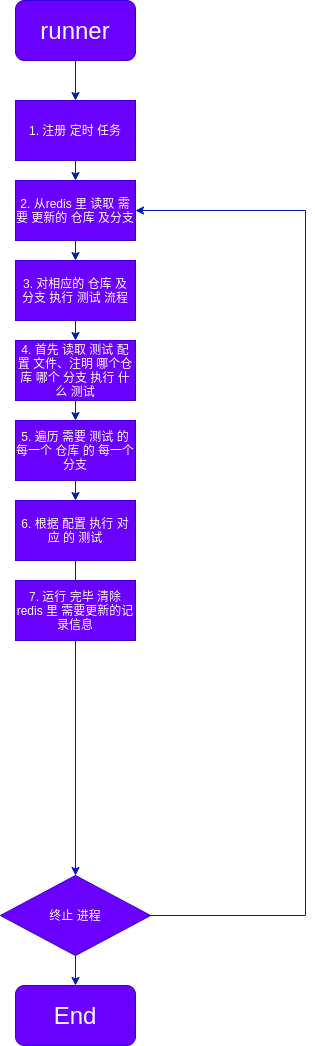

The diagram above was exported from draw.io. Its source (the exported page's mxGraphModel, read from the mxfile embedded in the PNG):
<mxGraphModel dx="1244" dy="1542" grid="1" gridSize="10" guides="1" tooltips="1" connect="1" arrows="1" fold="1" page="1" pageScale="1" pageWidth="827" pageHeight="1169" math="0" shadow="0">
  <root>
    <mxCell id="0" />
    <mxCell id="1" parent="0" />
    <mxCell id="5" style="edgeStyle=orthogonalEdgeStyle;rounded=0;orthogonalLoop=1;jettySize=auto;html=1;fillColor=#0050ef;strokeColor=#001DBC;" parent="1" target="4" edge="1">
      <mxGeometry relative="1" as="geometry">
        <mxPoint x="390" y="100" as="sourcePoint" />
      </mxGeometry>
    </mxCell>
    <mxCell id="7" style="edgeStyle=orthogonalEdgeStyle;rounded=0;orthogonalLoop=1;jettySize=auto;html=1;entryX=1;entryY=0.5;entryDx=0;entryDy=0;fillColor=#0050ef;strokeColor=#001DBC;exitX=1;exitY=0.5;exitDx=0;exitDy=0;exitPerimeter=0;" parent="1" source="15" target="18" edge="1">
      <mxGeometry relative="1" as="geometry">
        <mxPoint x="390" y="300" as="targetPoint" />
        <mxPoint x="450" y="400" as="sourcePoint" />
        <Array as="points">
          <mxPoint x="620" y="955" />
          <mxPoint x="620" y="250" />
        </Array>
      </mxGeometry>
    </mxCell>
    <mxCell id="4" value="1. 注册 定时 任务" style="rounded=0;whiteSpace=wrap;html=1;fillColor=#6a00ff;strokeColor=#3700CC;fontColor=#ffffff;" parent="1" vertex="1">
      <mxGeometry x="330" y="140" width="120" height="60" as="geometry" />
    </mxCell>
    <mxCell id="6" value="&lt;span style=&quot;color: rgb(255 , 255 , 255)&quot;&gt;&lt;font style=&quot;font-size: 24px&quot;&gt;runner&lt;br&gt;&lt;/font&gt;&lt;/span&gt;" style="rounded=1;whiteSpace=wrap;html=1;fillColor=#6a00ff;strokeColor=#3700CC;fontColor=#ffffff;" parent="1" vertex="1">
      <mxGeometry x="330" y="40" width="120" height="60" as="geometry" />
    </mxCell>
    <mxCell id="8" value="&lt;font style=&quot;font-size: 24px&quot;&gt;End&lt;/font&gt;" style="rounded=1;whiteSpace=wrap;html=1;fillColor=#6a00ff;strokeColor=#3700CC;fontColor=#ffffff;" parent="1" vertex="1">
      <mxGeometry x="330" y="1025" width="120" height="60" as="geometry" />
    </mxCell>
    <mxCell id="17" style="edgeStyle=orthogonalEdgeStyle;rounded=0;orthogonalLoop=1;jettySize=auto;html=1;fillColor=#0050ef;strokeColor=#001DBC;" parent="1" source="15" target="8" edge="1">
      <mxGeometry relative="1" as="geometry" />
    </mxCell>
    <mxCell id="15" value="终止 进程" style="rhombus;whiteSpace=wrap;html=1;fillColor=#6a00ff;strokeColor=#3700CC;fontColor=#ffffff;" parent="1" vertex="1">
      <mxGeometry x="315" y="915" width="150" height="80" as="geometry" />
    </mxCell>
    <mxCell id="16" style="edgeStyle=orthogonalEdgeStyle;rounded=0;orthogonalLoop=1;jettySize=auto;html=1;exitX=0.5;exitY=1;exitDx=0;exitDy=0;fillColor=#0050ef;strokeColor=#001DBC;entryX=0.5;entryY=0;entryDx=0;entryDy=0;" parent="1" source="29" target="15" edge="1">
      <mxGeometry relative="1" as="geometry">
        <mxPoint x="390" y="320" as="targetPoint" />
        <mxPoint x="390" y="200" as="sourcePoint" />
        <Array as="points" />
      </mxGeometry>
    </mxCell>
    <mxCell id="18" value="2. 从redis 里 读取 需要 更新的 仓库 及分支" style="rounded=0;whiteSpace=wrap;html=1;fillColor=#6a00ff;strokeColor=#3700CC;fontColor=#ffffff;" parent="1" vertex="1">
      <mxGeometry x="330" y="220" width="120" height="60" as="geometry" />
    </mxCell>
    <mxCell id="19" style="edgeStyle=orthogonalEdgeStyle;rounded=0;orthogonalLoop=1;jettySize=auto;html=1;exitX=0.5;exitY=1;exitDx=0;exitDy=0;fillColor=#0050ef;strokeColor=#001DBC;entryX=0.5;entryY=0;entryDx=0;entryDy=0;" parent="1" source="4" target="18" edge="1">
      <mxGeometry relative="1" as="geometry">
        <mxPoint x="390" y="990" as="targetPoint" />
        <mxPoint x="390" y="200" as="sourcePoint" />
        <Array as="points" />
      </mxGeometry>
    </mxCell>
    <mxCell id="20" value="3. 对相应的 仓库 及 分支 执行 测试 流程" style="rounded=0;whiteSpace=wrap;html=1;fillColor=#6a00ff;strokeColor=#3700CC;fontColor=#ffffff;" parent="1" vertex="1">
      <mxGeometry x="330" y="300" width="120" height="60" as="geometry" />
    </mxCell>
    <mxCell id="22" style="edgeStyle=orthogonalEdgeStyle;rounded=0;orthogonalLoop=1;jettySize=auto;html=1;exitX=0.5;exitY=1;exitDx=0;exitDy=0;fillColor=#0050ef;strokeColor=#001DBC;entryX=0.5;entryY=0;entryDx=0;entryDy=0;" parent="1" source="18" target="20" edge="1">
      <mxGeometry relative="1" as="geometry">
        <mxPoint x="390" y="990" as="targetPoint" />
        <mxPoint x="390" y="280" as="sourcePoint" />
        <Array as="points" />
      </mxGeometry>
    </mxCell>
    <mxCell id="24" value="4. 首先 读取 测试 配置 文件、注明 哪个仓库 哪个 分支 执行 什么 测试" style="rounded=0;whiteSpace=wrap;html=1;fillColor=#6a00ff;strokeColor=#3700CC;fontColor=#ffffff;" parent="1" vertex="1">
      <mxGeometry x="330" y="380" width="120" height="60" as="geometry" />
    </mxCell>
    <mxCell id="25" style="edgeStyle=orthogonalEdgeStyle;rounded=0;orthogonalLoop=1;jettySize=auto;html=1;exitX=0.5;exitY=1;exitDx=0;exitDy=0;fillColor=#0050ef;strokeColor=#001DBC;entryX=0.5;entryY=0;entryDx=0;entryDy=0;" parent="1" source="20" target="24" edge="1">
      <mxGeometry relative="1" as="geometry">
        <mxPoint x="390" y="990" as="targetPoint" />
        <mxPoint x="390" y="360" as="sourcePoint" />
        <Array as="points" />
      </mxGeometry>
    </mxCell>
    <mxCell id="27" value="5. 遍历 需要 测试 的 每一个 仓库 的 每一个 分支" style="rounded=0;whiteSpace=wrap;html=1;fillColor=#6a00ff;strokeColor=#3700CC;fontColor=#ffffff;" parent="1" vertex="1">
      <mxGeometry x="330" y="460" width="120" height="60" as="geometry" />
    </mxCell>
    <mxCell id="28" style="edgeStyle=orthogonalEdgeStyle;rounded=0;orthogonalLoop=1;jettySize=auto;html=1;exitX=0.5;exitY=1;exitDx=0;exitDy=0;fillColor=#0050ef;strokeColor=#001DBC;entryX=0.5;entryY=0;entryDx=0;entryDy=0;" parent="1" source="24" target="27" edge="1">
      <mxGeometry relative="1" as="geometry">
        <mxPoint x="390" y="990" as="targetPoint" />
        <mxPoint x="390" y="440" as="sourcePoint" />
        <Array as="points" />
      </mxGeometry>
    </mxCell>
    <mxCell id="29" value="6. 根据 配置 执行 对应 的 测试" style="rounded=0;whiteSpace=wrap;html=1;fillColor=#6a00ff;strokeColor=#3700CC;fontColor=#ffffff;" parent="1" vertex="1">
      <mxGeometry x="330" y="540" width="120" height="60" as="geometry" />
    </mxCell>
    <mxCell id="30" style="edgeStyle=orthogonalEdgeStyle;rounded=0;orthogonalLoop=1;jettySize=auto;html=1;exitX=0.5;exitY=1;exitDx=0;exitDy=0;fillColor=#0050ef;strokeColor=#001DBC;entryX=0.5;entryY=0;entryDx=0;entryDy=0;" parent="1" source="27" target="29" edge="1">
      <mxGeometry relative="1" as="geometry">
        <mxPoint x="390" y="990" as="targetPoint" />
        <mxPoint x="390" y="520" as="sourcePoint" />
        <Array as="points" />
      </mxGeometry>
    </mxCell>
    <mxCell id="31" value="7. 运行 完毕 清除 redis 里 需要更新的记录信息" style="rounded=0;whiteSpace=wrap;html=1;fillColor=#6a00ff;strokeColor=#3700CC;fontColor=#ffffff;" parent="1" vertex="1">
      <mxGeometry x="330" y="620" width="120" height="60" as="geometry" />
    </mxCell>
  </root>
</mxGraphModel>